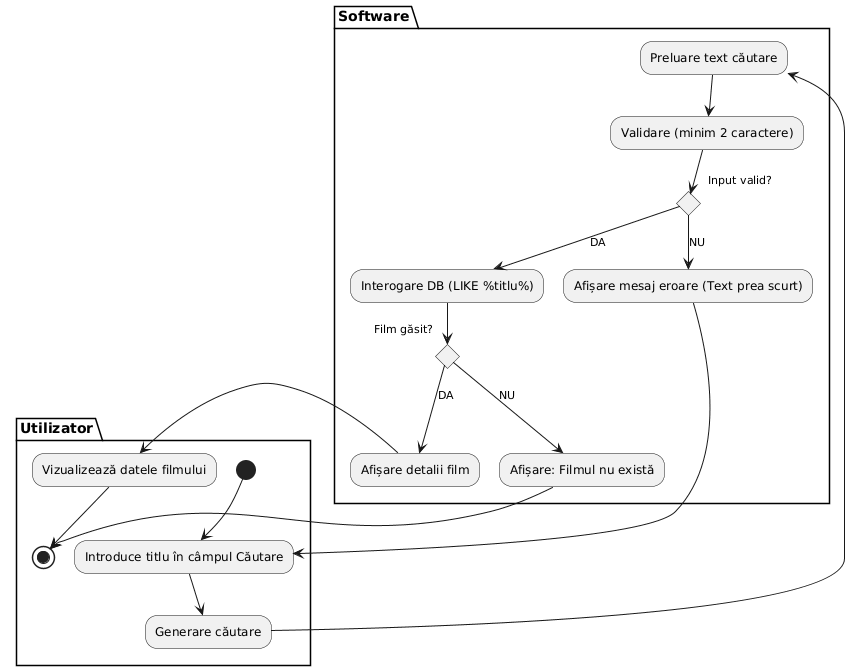

The diagram above was rendered by PlantUML. Its source (embedded in the PNG):
@startuml
skinparam Monochrome true

partition "Utilizator" {
  (*) --> "Introduce titlu în câmpul Căutare"
  "Introduce titlu în câmpul Căutare" --> "Generare căutare"
}

partition "Software" {
  "Generare căutare" --> "Preluare text căutare"
  --> "Validare (minim 2 caractere)"
  if "Input valid?" then
    --> [DA] "Interogare DB (LIKE %titlu%)"
    if "Film găsit?" then
      --> [DA] "Afișare detalii film"
      partition "Utilizator" {
        "Afișare detalii film" --> "Vizualizează datele filmului"
        "Vizualizează datele filmului" --> (*)
      }
    else
      --> [NU] "Afișare: Filmul nu există"
      partition "Utilizator" {
        "Afișare: Filmul nu există" --> (*)
      }
    endif
  else
    --> [NU] "Afișare mesaj eroare (Text prea scurt)"
    partition "Utilizator" {
      "Afișare mesaj eroare (Text prea scurt)" --> "Introduce titlu în câmpul Căutare"
    }
  endif
}
@enduml